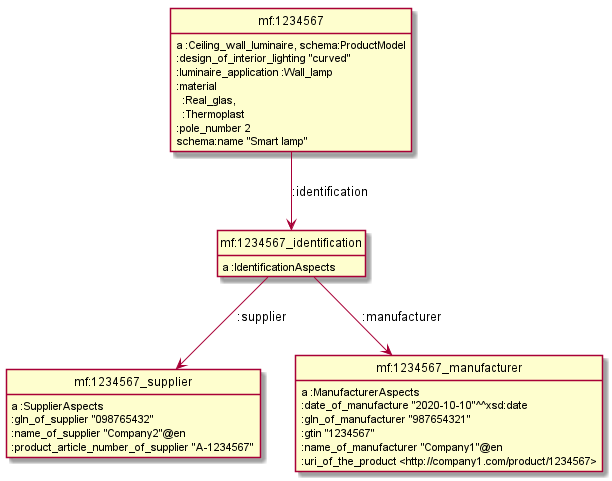

The diagram above was rendered by PlantUML. Its source (embedded in the PNG):
@startuml
hide empty methods
hide empty attributes
hide circle
skinparam classAttributeIconSize 0
class mf_1234567_identification as "mf:1234567_identification"
mf_1234567_identification : a :IdentificationAspects
class mf_1234567_supplier as "mf:1234567_supplier"
mf_1234567_identification -down-> mf_1234567_supplier : :supplier
class mf_1234567_manufacturer as "mf:1234567_manufacturer"
mf_1234567_identification -down-> mf_1234567_manufacturer : :manufacturer
class mf_1234567 as "mf:1234567"
mf_1234567 : a :Ceiling_wall_luminaire, schema:ProductModel
mf_1234567 -down-> mf_1234567_identification : :identification
mf_1234567 : :design_of_interior_lighting "curved"
mf_1234567 : :luminaire_application :Wall_lamp
mf_1234567 : :material\n  :Real_glas,\n  :Thermoplast
mf_1234567 : :pole_number 2
mf_1234567 : schema:name "Smart lamp"
mf_1234567_supplier : a :SupplierAspects
mf_1234567_supplier : :gln_of_supplier "098765432"
mf_1234567_supplier : :name_of_supplier "Company2"@en
mf_1234567_supplier : :product_article_number_of_supplier "A-1234567"
mf_1234567_manufacturer : a :ManufacturerAspects
mf_1234567_manufacturer : :date_of_manufacture "2020-10-10"^^xsd:date
mf_1234567_manufacturer : :gln_of_manufacturer "987654321"
mf_1234567_manufacturer : :gtin "1234567"
mf_1234567_manufacturer : :name_of_manufacturer "Company1"@en
mf_1234567_manufacturer : :uri_of_the_product <http://company1.com/product/1234567>
@enduml